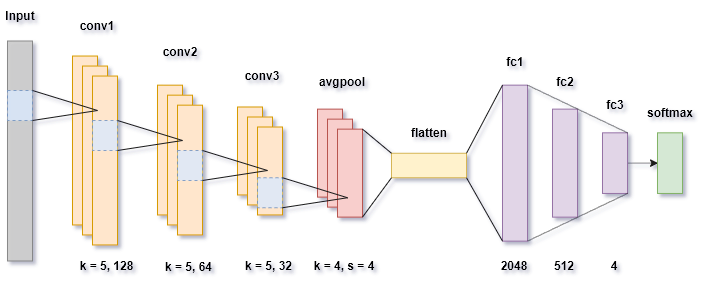

The diagram above was exported from draw.io. Its source (the exported page's mxGraphModel, read from the mxfile embedded in the PNG):
<mxGraphModel dx="1422" dy="740" grid="1" gridSize="10" guides="1" tooltips="1" connect="1" arrows="1" fold="1" page="1" pageScale="1" pageWidth="827" pageHeight="583" math="0" shadow="0">
  <root>
    <mxCell id="0" />
    <mxCell id="1" parent="0" />
    <mxCell id="4f-DMQIj-ya-iA7LCkDa-31" value="&lt;b&gt;Input&lt;/b&gt;" style="text;html=1;strokeColor=none;fillColor=none;align=center;verticalAlign=middle;whiteSpace=wrap;rounded=0;" parent="1" vertex="1">
      <mxGeometry x="72.5" y="120" width="40" height="30" as="geometry" />
    </mxCell>
    <mxCell id="qLSwnXAvEKuu89U4x6NK-5" value="" style="rounded=0;whiteSpace=wrap;html=1;strokeColor=#d79b00;fillColor=#ffe6cc;" vertex="1" parent="1">
      <mxGeometry x="145" y="175.53" width="25" height="168.94" as="geometry" />
    </mxCell>
    <mxCell id="qLSwnXAvEKuu89U4x6NK-6" value="" style="rounded=0;whiteSpace=wrap;html=1;strokeColor=#d79b00;fillColor=#ffe6cc;" vertex="1" parent="1">
      <mxGeometry x="155" y="185.53" width="25" height="168.94" as="geometry" />
    </mxCell>
    <mxCell id="qLSwnXAvEKuu89U4x6NK-7" value="" style="rounded=0;whiteSpace=wrap;html=1;strokeColor=#d79b00;fillColor=#ffe6cc;" vertex="1" parent="1">
      <mxGeometry x="165" y="195.53" width="25" height="168.94" as="geometry" />
    </mxCell>
    <mxCell id="qLSwnXAvEKuu89U4x6NK-10" value="" style="rounded=0;whiteSpace=wrap;html=1;strokeColor=#808080;fillColor=#CCCCCC;opacity=90;" vertex="1" parent="1">
      <mxGeometry x="80" y="160.49" width="25" height="220" as="geometry" />
    </mxCell>
    <mxCell id="qLSwnXAvEKuu89U4x6NK-16" value="" style="rounded=0;whiteSpace=wrap;html=1;strokeColor=#6c8ebf;fillColor=#dae8fc;dashed=1;opacity=80;" vertex="1" parent="1">
      <mxGeometry x="80" y="210" width="25" height="30" as="geometry" />
    </mxCell>
    <mxCell id="qLSwnXAvEKuu89U4x6NK-18" value="" style="endArrow=none;html=1;rounded=0;exitX=1;exitY=0;exitDx=0;exitDy=0;entryX=1;entryY=1;entryDx=0;entryDy=0;strokeColor=#1A1A1A;strokeWidth=0.5;" edge="1" parent="1" source="qLSwnXAvEKuu89U4x6NK-16" target="qLSwnXAvEKuu89U4x6NK-16">
      <mxGeometry width="50" height="50" relative="1" as="geometry">
        <mxPoint x="788" y="70.87" as="sourcePoint" />
        <mxPoint x="824.435" y="81.81999999999994" as="targetPoint" />
        <Array as="points">
          <mxPoint x="170" y="230" />
        </Array>
      </mxGeometry>
    </mxCell>
    <mxCell id="qLSwnXAvEKuu89U4x6NK-19" value="" style="rounded=0;whiteSpace=wrap;html=1;strokeColor=#d79b00;fillColor=#ffe6cc;" vertex="1" parent="1">
      <mxGeometry x="230" y="204.66" width="25" height="129.81" as="geometry" />
    </mxCell>
    <mxCell id="qLSwnXAvEKuu89U4x6NK-20" value="" style="rounded=0;whiteSpace=wrap;html=1;strokeColor=#d79b00;fillColor=#ffe6cc;" vertex="1" parent="1">
      <mxGeometry x="240" y="214.66" width="25" height="129.81" as="geometry" />
    </mxCell>
    <mxCell id="qLSwnXAvEKuu89U4x6NK-21" value="" style="rounded=0;whiteSpace=wrap;html=1;strokeColor=#d79b00;fillColor=#ffe6cc;" vertex="1" parent="1">
      <mxGeometry x="250" y="224.66" width="25" height="129.81" as="geometry" />
    </mxCell>
    <mxCell id="qLSwnXAvEKuu89U4x6NK-22" value="" style="rounded=0;whiteSpace=wrap;html=1;strokeColor=#6c8ebf;fillColor=#dae8fc;dashed=1;opacity=80;" vertex="1" parent="1">
      <mxGeometry x="165" y="240" width="25" height="30" as="geometry" />
    </mxCell>
    <mxCell id="qLSwnXAvEKuu89U4x6NK-23" value="" style="endArrow=none;html=1;rounded=0;exitX=1;exitY=0;exitDx=0;exitDy=0;entryX=1;entryY=1;entryDx=0;entryDy=0;strokeColor=#1A1A1A;strokeWidth=0.5;" edge="1" parent="1" source="qLSwnXAvEKuu89U4x6NK-22" target="qLSwnXAvEKuu89U4x6NK-22">
      <mxGeometry width="50" height="50" relative="1" as="geometry">
        <mxPoint x="873" y="100.87" as="sourcePoint" />
        <mxPoint x="909.435" y="111.81999999999994" as="targetPoint" />
        <Array as="points">
          <mxPoint x="255" y="260" />
        </Array>
      </mxGeometry>
    </mxCell>
    <mxCell id="qLSwnXAvEKuu89U4x6NK-24" value="" style="rounded=0;whiteSpace=wrap;html=1;strokeColor=#d79b00;fillColor=#ffe6cc;" vertex="1" parent="1">
      <mxGeometry x="310" y="226.5" width="25" height="87.97" as="geometry" />
    </mxCell>
    <mxCell id="qLSwnXAvEKuu89U4x6NK-25" value="" style="rounded=0;whiteSpace=wrap;html=1;strokeColor=#d79b00;fillColor=#ffe6cc;" vertex="1" parent="1">
      <mxGeometry x="320" y="236.5" width="25" height="87.97" as="geometry" />
    </mxCell>
    <mxCell id="qLSwnXAvEKuu89U4x6NK-26" value="" style="rounded=0;whiteSpace=wrap;html=1;strokeColor=#d79b00;fillColor=#ffe6cc;" vertex="1" parent="1">
      <mxGeometry x="330" y="246.5" width="25" height="87.97" as="geometry" />
    </mxCell>
    <mxCell id="qLSwnXAvEKuu89U4x6NK-27" value="" style="rounded=0;whiteSpace=wrap;html=1;strokeColor=#6c8ebf;fillColor=#dae8fc;dashed=1;opacity=80;" vertex="1" parent="1">
      <mxGeometry x="250" y="270" width="25" height="30" as="geometry" />
    </mxCell>
    <mxCell id="qLSwnXAvEKuu89U4x6NK-28" value="" style="endArrow=none;html=1;rounded=0;exitX=1;exitY=0;exitDx=0;exitDy=0;entryX=1;entryY=1;entryDx=0;entryDy=0;strokeColor=#1A1A1A;strokeWidth=0.5;" edge="1" parent="1" source="qLSwnXAvEKuu89U4x6NK-27" target="qLSwnXAvEKuu89U4x6NK-27">
      <mxGeometry width="50" height="50" relative="1" as="geometry">
        <mxPoint x="958" y="130.87" as="sourcePoint" />
        <mxPoint x="994.435" y="141.81999999999994" as="targetPoint" />
        <Array as="points">
          <mxPoint x="340" y="290" />
        </Array>
      </mxGeometry>
    </mxCell>
    <mxCell id="qLSwnXAvEKuu89U4x6NK-29" value="" style="rounded=0;whiteSpace=wrap;html=1;strokeColor=#d6b656;fillColor=#fff2cc;" vertex="1" parent="1">
      <mxGeometry x="464" y="272.77" width="75" height="24.47" as="geometry" />
    </mxCell>
    <mxCell id="qLSwnXAvEKuu89U4x6NK-34" value="" style="rounded=0;whiteSpace=wrap;html=1;strokeColor=#9673a6;fillColor=#e1d5e7;" vertex="1" parent="1">
      <mxGeometry x="575" y="204.66" width="25" height="155.97" as="geometry" />
    </mxCell>
    <mxCell id="qLSwnXAvEKuu89U4x6NK-35" value="" style="rounded=0;whiteSpace=wrap;html=1;strokeColor=#9673a6;fillColor=#e1d5e7;resizeWidth=1;resizeHeight=1;" vertex="1" parent="1">
      <mxGeometry x="625" y="228.64" width="25" height="108" as="geometry" />
    </mxCell>
    <mxCell id="qLSwnXAvEKuu89U4x6NK-74" style="edgeStyle=orthogonalEdgeStyle;rounded=0;orthogonalLoop=1;jettySize=auto;html=1;entryX=0;entryY=0.5;entryDx=0;entryDy=0;dashed=1;dashPattern=1 1;strokeColor=#1A1A1A;strokeWidth=0.5;" edge="1" parent="1" source="qLSwnXAvEKuu89U4x6NK-36" target="qLSwnXAvEKuu89U4x6NK-73">
      <mxGeometry relative="1" as="geometry" />
    </mxCell>
    <mxCell id="qLSwnXAvEKuu89U4x6NK-36" value="" style="rounded=0;whiteSpace=wrap;html=1;strokeColor=#9673a6;fillColor=#e1d5e7;" vertex="1" parent="1">
      <mxGeometry x="675" y="252.32999999999998" width="25" height="60.63" as="geometry" />
    </mxCell>
    <mxCell id="qLSwnXAvEKuu89U4x6NK-37" value="" style="endArrow=none;html=1;rounded=0;exitX=1;exitY=0;exitDx=0;exitDy=0;strokeColor=#1A1A1A;strokeWidth=0.5;entryX=0;entryY=0;entryDx=0;entryDy=0;" edge="1" parent="1" source="qLSwnXAvEKuu89U4x6NK-29" target="qLSwnXAvEKuu89U4x6NK-34">
      <mxGeometry width="50" height="50" relative="1" as="geometry">
        <mxPoint x="389.0000000000002" y="282.76" as="sourcePoint" />
        <mxPoint x="355" y="256.5" as="targetPoint" />
        <Array as="points" />
      </mxGeometry>
    </mxCell>
    <mxCell id="qLSwnXAvEKuu89U4x6NK-38" value="" style="endArrow=none;html=1;rounded=0;exitX=1;exitY=1;exitDx=0;exitDy=0;strokeColor=#1A1A1A;strokeWidth=0.5;entryX=0;entryY=1;entryDx=0;entryDy=0;" edge="1" parent="1" source="qLSwnXAvEKuu89U4x6NK-29" target="qLSwnXAvEKuu89U4x6NK-34">
      <mxGeometry width="50" height="50" relative="1" as="geometry">
        <mxPoint x="463.9999999999998" y="282.76" as="sourcePoint" />
        <mxPoint x="500" y="214.65999999999997" as="targetPoint" />
        <Array as="points" />
      </mxGeometry>
    </mxCell>
    <mxCell id="qLSwnXAvEKuu89U4x6NK-39" value="" style="endArrow=none;html=1;rounded=0;exitX=1;exitY=1;exitDx=0;exitDy=0;strokeColor=#1A1A1A;strokeWidth=0.5;entryX=1;entryY=1;entryDx=0;entryDy=0;dashed=1;dashPattern=1 1;" edge="1" parent="1" source="qLSwnXAvEKuu89U4x6NK-36" target="qLSwnXAvEKuu89U4x6NK-34">
      <mxGeometry width="50" height="50" relative="1" as="geometry">
        <mxPoint x="549" y="307.2299999999999" as="sourcePoint" />
        <mxPoint x="585" y="370.63" as="targetPoint" />
        <Array as="points" />
      </mxGeometry>
    </mxCell>
    <mxCell id="qLSwnXAvEKuu89U4x6NK-40" value="" style="endArrow=none;html=1;rounded=0;exitX=1;exitY=0;exitDx=0;exitDy=0;strokeColor=#1A1A1A;strokeWidth=0.5;entryX=1;entryY=0;entryDx=0;entryDy=0;dashed=1;dashPattern=1 1;" edge="1" parent="1" source="qLSwnXAvEKuu89U4x6NK-36" target="qLSwnXAvEKuu89U4x6NK-34">
      <mxGeometry width="50" height="50" relative="1" as="geometry">
        <mxPoint x="700" y="156.98999999999992" as="sourcePoint" />
        <mxPoint x="600" y="170" as="targetPoint" />
        <Array as="points" />
      </mxGeometry>
    </mxCell>
    <mxCell id="qLSwnXAvEKuu89U4x6NK-45" value="" style="rounded=0;whiteSpace=wrap;html=1;strokeColor=#b85450;fillColor=#f8cecc;" vertex="1" parent="1">
      <mxGeometry x="390" y="228.64000000000001" width="25" height="87.97" as="geometry" />
    </mxCell>
    <mxCell id="qLSwnXAvEKuu89U4x6NK-46" value="" style="rounded=0;whiteSpace=wrap;html=1;strokeColor=#b85450;fillColor=#f8cecc;" vertex="1" parent="1">
      <mxGeometry x="400" y="238.64000000000001" width="25" height="87.97" as="geometry" />
    </mxCell>
    <mxCell id="qLSwnXAvEKuu89U4x6NK-47" value="" style="rounded=0;whiteSpace=wrap;html=1;strokeColor=#b85450;fillColor=#f8cecc;" vertex="1" parent="1">
      <mxGeometry x="410" y="248.64000000000001" width="25" height="87.97" as="geometry" />
    </mxCell>
    <mxCell id="qLSwnXAvEKuu89U4x6NK-48" value="" style="endArrow=none;html=1;rounded=0;exitX=0;exitY=0;exitDx=0;exitDy=0;strokeColor=#1A1A1A;strokeWidth=0.5;entryX=1;entryY=0;entryDx=0;entryDy=0;" edge="1" parent="1" source="qLSwnXAvEKuu89U4x6NK-29" target="qLSwnXAvEKuu89U4x6NK-47">
      <mxGeometry width="50" height="50" relative="1" as="geometry">
        <mxPoint x="564.9999999999998" y="282.77" as="sourcePoint" />
        <mxPoint x="600" y="214.66000000000008" as="targetPoint" />
        <Array as="points" />
      </mxGeometry>
    </mxCell>
    <mxCell id="qLSwnXAvEKuu89U4x6NK-49" value="" style="endArrow=none;html=1;rounded=0;exitX=0;exitY=1;exitDx=0;exitDy=0;strokeColor=#1A1A1A;strokeWidth=0.5;entryX=1;entryY=1;entryDx=0;entryDy=0;" edge="1" parent="1" source="qLSwnXAvEKuu89U4x6NK-29" target="qLSwnXAvEKuu89U4x6NK-47">
      <mxGeometry width="50" height="50" relative="1" as="geometry">
        <mxPoint x="565" y="307.24" as="sourcePoint" />
        <mxPoint x="600" y="370.6299999999999" as="targetPoint" />
        <Array as="points" />
      </mxGeometry>
    </mxCell>
    <mxCell id="qLSwnXAvEKuu89U4x6NK-50" value="" style="rounded=0;whiteSpace=wrap;html=1;strokeColor=#6c8ebf;fillColor=#dae8fc;dashed=1;opacity=80;" vertex="1" parent="1">
      <mxGeometry x="330" y="297.24" width="25" height="30" as="geometry" />
    </mxCell>
    <mxCell id="qLSwnXAvEKuu89U4x6NK-51" value="" style="endArrow=none;html=1;rounded=0;exitX=1;exitY=0;exitDx=0;exitDy=0;entryX=1;entryY=1;entryDx=0;entryDy=0;strokeColor=#1A1A1A;strokeWidth=0.5;" edge="1" parent="1" source="qLSwnXAvEKuu89U4x6NK-50" target="qLSwnXAvEKuu89U4x6NK-50">
      <mxGeometry width="50" height="50" relative="1" as="geometry">
        <mxPoint x="1038" y="158.11" as="sourcePoint" />
        <mxPoint x="1074.435" y="169.05999999999995" as="targetPoint" />
        <Array as="points">
          <mxPoint x="420" y="317.24" />
        </Array>
      </mxGeometry>
    </mxCell>
    <mxCell id="qLSwnXAvEKuu89U4x6NK-55" value="&lt;b&gt;conv1&lt;/b&gt;" style="text;html=1;strokeColor=none;fillColor=none;align=center;verticalAlign=middle;whiteSpace=wrap;rounded=0;" vertex="1" parent="1">
      <mxGeometry x="150" y="130.49" width="40" height="30" as="geometry" />
    </mxCell>
    <mxCell id="qLSwnXAvEKuu89U4x6NK-56" value="&lt;b&gt;softmax&lt;/b&gt;" style="text;html=1;strokeColor=none;fillColor=none;align=center;verticalAlign=middle;whiteSpace=wrap;rounded=0;" vertex="1" parent="1">
      <mxGeometry x="722.5" y="216.5" width="40" height="30" as="geometry" />
    </mxCell>
    <mxCell id="qLSwnXAvEKuu89U4x6NK-57" value="&lt;b&gt;fc3&lt;/b&gt;" style="text;html=1;strokeColor=none;fillColor=none;align=center;verticalAlign=middle;whiteSpace=wrap;rounded=0;" vertex="1" parent="1">
      <mxGeometry x="667.5" y="208.64" width="40" height="30" as="geometry" />
    </mxCell>
    <mxCell id="qLSwnXAvEKuu89U4x6NK-58" value="&lt;b&gt;fc2&lt;/b&gt;" style="text;html=1;strokeColor=none;fillColor=none;align=center;verticalAlign=middle;whiteSpace=wrap;rounded=0;" vertex="1" parent="1">
      <mxGeometry x="617.5" y="185.53" width="40" height="30" as="geometry" />
    </mxCell>
    <mxCell id="qLSwnXAvEKuu89U4x6NK-59" value="&lt;b&gt;fc1&lt;/b&gt;" style="text;html=1;strokeColor=none;fillColor=none;align=center;verticalAlign=middle;whiteSpace=wrap;rounded=0;" vertex="1" parent="1">
      <mxGeometry x="567.5" y="165.53" width="40" height="30" as="geometry" />
    </mxCell>
    <mxCell id="qLSwnXAvEKuu89U4x6NK-60" value="&lt;b&gt;flatten&lt;/b&gt;" style="text;html=1;strokeColor=none;fillColor=none;align=center;verticalAlign=middle;whiteSpace=wrap;rounded=0;" vertex="1" parent="1">
      <mxGeometry x="481.5" y="236.5" width="40" height="30" as="geometry" />
    </mxCell>
    <mxCell id="qLSwnXAvEKuu89U4x6NK-61" value="&lt;b&gt;avgpool&lt;/b&gt;" style="text;html=1;strokeColor=none;fillColor=none;align=center;verticalAlign=middle;whiteSpace=wrap;rounded=0;" vertex="1" parent="1">
      <mxGeometry x="395" y="185.53" width="40" height="30" as="geometry" />
    </mxCell>
    <mxCell id="qLSwnXAvEKuu89U4x6NK-62" value="&lt;b&gt;conv3&lt;/b&gt;" style="text;html=1;strokeColor=none;fillColor=none;align=center;verticalAlign=middle;whiteSpace=wrap;rounded=0;" vertex="1" parent="1">
      <mxGeometry x="315" y="180" width="40" height="30" as="geometry" />
    </mxCell>
    <mxCell id="qLSwnXAvEKuu89U4x6NK-63" value="&lt;b&gt;conv2&lt;/b&gt;" style="text;html=1;strokeColor=none;fillColor=none;align=center;verticalAlign=middle;whiteSpace=wrap;rounded=0;" vertex="1" parent="1">
      <mxGeometry x="232.5" y="155.53" width="40" height="30" as="geometry" />
    </mxCell>
    <mxCell id="qLSwnXAvEKuu89U4x6NK-64" value="&lt;b&gt;k = 5, 128&lt;/b&gt;" style="text;html=1;strokeColor=none;fillColor=none;align=center;verticalAlign=middle;whiteSpace=wrap;rounded=0;" vertex="1" parent="1">
      <mxGeometry x="147.5" y="370" width="62.5" height="30" as="geometry" />
    </mxCell>
    <mxCell id="qLSwnXAvEKuu89U4x6NK-65" value="&lt;b&gt;k = 5, 64&lt;/b&gt;" style="text;html=1;strokeColor=none;fillColor=none;align=center;verticalAlign=middle;whiteSpace=wrap;rounded=0;" vertex="1" parent="1">
      <mxGeometry x="230" y="372.94" width="62.5" height="27.06" as="geometry" />
    </mxCell>
    <mxCell id="qLSwnXAvEKuu89U4x6NK-66" value="&lt;b&gt;k = 5, 32&lt;/b&gt;" style="text;html=1;strokeColor=none;fillColor=none;align=center;verticalAlign=middle;whiteSpace=wrap;rounded=0;" vertex="1" parent="1">
      <mxGeometry x="310" y="370" width="62.5" height="30" as="geometry" />
    </mxCell>
    <mxCell id="qLSwnXAvEKuu89U4x6NK-67" value="&lt;b&gt;k = 4, s = 4&lt;/b&gt;" style="text;html=1;strokeColor=none;fillColor=none;align=center;verticalAlign=middle;whiteSpace=wrap;rounded=0;" vertex="1" parent="1">
      <mxGeometry x="383.75" y="370" width="66.25" height="30" as="geometry" />
    </mxCell>
    <mxCell id="qLSwnXAvEKuu89U4x6NK-68" value="&lt;b&gt;512&lt;/b&gt;" style="text;html=1;strokeColor=none;fillColor=none;align=center;verticalAlign=middle;whiteSpace=wrap;rounded=0;" vertex="1" parent="1">
      <mxGeometry x="604.37" y="370" width="66.25" height="30" as="geometry" />
    </mxCell>
    <mxCell id="qLSwnXAvEKuu89U4x6NK-69" value="&lt;b&gt;4&lt;/b&gt;" style="text;html=1;strokeColor=none;fillColor=none;align=center;verticalAlign=middle;whiteSpace=wrap;rounded=0;" vertex="1" parent="1">
      <mxGeometry x="654.37" y="370" width="66.25" height="30" as="geometry" />
    </mxCell>
    <mxCell id="qLSwnXAvEKuu89U4x6NK-70" value="&lt;b&gt;2048&lt;/b&gt;" style="text;html=1;strokeColor=none;fillColor=none;align=center;verticalAlign=middle;whiteSpace=wrap;rounded=0;" vertex="1" parent="1">
      <mxGeometry x="554.37" y="370" width="66.25" height="30" as="geometry" />
    </mxCell>
    <mxCell id="qLSwnXAvEKuu89U4x6NK-73" value="" style="rounded=0;whiteSpace=wrap;html=1;strokeColor=#82b366;fillColor=#d5e8d4;" vertex="1" parent="1">
      <mxGeometry x="730" y="252.32999999999998" width="25" height="60.63" as="geometry" />
    </mxCell>
  </root>
</mxGraphModel>